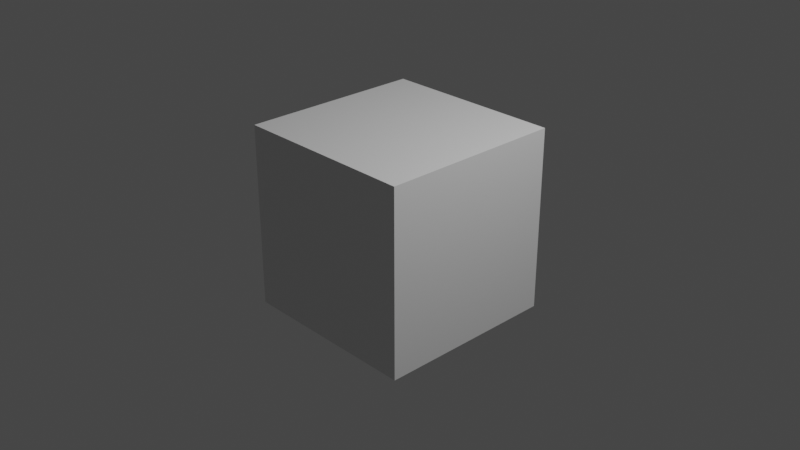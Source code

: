 # Source: v_shotgun_heavy-draw.blend  (saved by Blender 2.92.15; exported with 4.5.12 LTS)
import bpy
from mathutils import Matrix  # noqa: F401  (used for matrix-valued properties, if any)

bpy.ops.wm.read_factory_settings(use_empty=True)
scene = bpy.context.scene
scene.name = 'draw'

# ---- collections
col_collection = bpy.data.collections.new('Collection'); scene.collection.children.link(col_collection)
col_v_shotgun_heavy = bpy.data.collections.new('v_shotgun_heavy'); scene.collection.children.link(col_v_shotgun_heavy)

# ---- materials (node trees are filled in below, after node groups)
mat_material = bpy.data.materials.new('Material')
mat_material.alpha_threshold = 0.0
mat_material.use_transparent_shadow = False
mat_material.line_color = (0.0, 0.0, 0.0, 1.0)

# ---- material node trees
mat_material.use_nodes = True; mat_material.node_tree.nodes.clear()
_N = mat_material.node_tree.nodes; _L = mat_material.node_tree.links
n0 = _N.new('ShaderNodeOutputMaterial'); n0.name = 'Material Output'; n0.location = (300, 300)
n1 = _N.new('ShaderNodeBsdfPrincipled'); n1.name = 'Principled BSDF'; n1.location = (10, 300)
n1.distribution = 'GGX'
n1.subsurface_method = 'BURLEY'
n1.inputs[2].default_value = 0.4
n1.inputs[3].default_value = 1.45
n1.inputs[27].default_value = (0.0, 0.0, 0.0, 1.0)
n1.inputs[28].default_value = 1.0
_L.new(n1.outputs[0], n0.inputs[0])
n0.is_active_output = True

# ---- world
world_world = bpy.data.worlds.new('World'); scene.world = world_world
world_world.use_nodes = True; world_world.node_tree.nodes.clear()
_N = world_world.node_tree.nodes; _L = world_world.node_tree.links
n0 = _N.new('ShaderNodeOutputWorld'); n0.name = 'World Output'; n0.location = (300, 300)
n1 = _N.new('ShaderNodeBackground'); n1.name = 'Background'; n1.location = (10, 300)
n1.inputs[0].default_value = (0.05088, 0.05088, 0.05088, 1.0)
_L.new(n1.outputs[0], n0.inputs[0])
n0.is_active_output = True
world_world.color = (0.05088, 0.05088, 0.05088)
world_world.use_sun_shadow = False
world_world.sun_shadow_jitter_overblur = 0.0

# ---- cameras
cam_camera = bpy.data.cameras.new('Camera')
cam_camera.clip_end = 100.0
cam_camera.ortho_scale = 7.314

# ---- lights
light_light = bpy.data.lights.new('Light', 'POINT')
light_light.transmission_factor = 0.0
light_light.energy = 1000.0
light_light.shadow_soft_size = 0.1
light_light.shadow_maximum_resolution = 0.006
light_light.use_absolute_resolution = True

# ---- meshes
me_cube = bpy.data.meshes.new('Cube')
me_cube.from_pydata([(1.0, 1.0, 1.0), (1.0, 1.0, -1.0), (1.0, -1.0, 1.0), (1.0, -1.0, -1.0), (-1.0, 1.0, 1.0), (-1.0, 1.0, -1.0), (-1.0, -1.0, 1.0), (-1.0, -1.0, -1.0)], [], [(0, 4, 6, 2), (3, 2, 6, 7), (7, 6, 4, 5), (5, 1, 3, 7), (1, 0, 2, 3), (5, 4, 0, 1)])
_uv = me_cube.uv_layers.new(name='UVMap')
_uv.uv.foreach_set('vector', [0.625, 0.5, 0.875, 0.5, 0.875, 0.75, 0.625, 0.75, 0.375, 0.75, 0.625, 0.75, 0.625, 1.0, 0.375, 1.0, 0.375, 0.0, 0.625, 0.0, 0.625, 0.25, 0.375, 0.25, 0.125, 0.5, 0.375, 0.5, 0.375, 0.75, 0.125, 0.75, 0.375, 0.5, 0.625, 0.5, 0.625, 0.75, 0.375, 0.75, 0.375, 0.25, 0.625, 0.25, 0.625, 0.5, 0.375, 0.5])
me_cube.materials.append(mat_material)
me_cube.use_remesh_preserve_volume = False
me_cube.use_remesh_preserve_attributes = False
me_cube.use_mirror_vertex_groups = False
me_cube.update()
arm_v_shotgun_heavy_qc_skeleton = bpy.data.armatures.new('v_shotgun_heavy.qc_skeleton')  # bones are not reproduced

# ---- objects
ob_v_shotgun_heavy_qc_skeleton_proxy = bpy.data.objects.new('v_shotgun_heavy.qc_skeleton_proxy', arm_v_shotgun_heavy_qc_skeleton)
ob_cube = bpy.data.objects.new('Cube', me_cube)
ob_light = bpy.data.objects.new('Light', light_light)
ob_camera = bpy.data.objects.new('Camera', cam_camera)

# ---- transforms, parenting, visibility, modifiers, constraints
ob_v_shotgun_heavy_qc_skeleton_proxy.location = (0.0, 0.0, 0.0)
ob_v_shotgun_heavy_qc_skeleton_proxy.empty_image_offset = (-0.5, -0.5)
ob_v_shotgun_heavy_qc_skeleton_proxy.lineart.crease_threshold = 0.0
ob_cube.location = (0.0, 0.0, 0.0)
ob_cube.lock_rotations_4d = False
ob_cube.empty_display_type = 'ARROWS'
ob_cube.lineart.crease_threshold = 0.0
ob_light.location = (4.076, 1.005, 5.904)
ob_light.rotation_euler = (0.6503, 0.05522, 1.866)
ob_light.lock_rotations_4d = False
ob_light.empty_display_type = 'ARROWS'
ob_light.color = (0.0, 0.0, 0.0, 0.0)
ob_light.lineart.crease_threshold = 0.0
ob_camera.location = (7.359, -6.926, 4.958)
ob_camera.rotation_euler = (1.109, 0.0, 0.8149)
ob_camera.lock_rotations_4d = False
ob_camera.empty_display_type = 'ARROWS'
ob_camera.color = (0.0, 0.0, 0.0, 0.0)
ob_camera.display_type = 'WIRE'
ob_camera.lineart.crease_threshold = 0.0

# ---- collection membership
scene.collection.objects.link(ob_v_shotgun_heavy_qc_skeleton_proxy)
col_collection.objects.link(ob_cube)
col_collection.objects.link(ob_light)
col_collection.objects.link(ob_camera)

# ---- scene / render settings (as saved in the file)
scene.camera = ob_camera
scene.frame_start = 0; scene.frame_end = 30; scene.frame_set(0)
scene.render.engine = 'BLENDER_EEVEE_NEXT'
scene.cycles.use_denoising = False
scene.cycles.samples = 128
scene.cycles.sampling_pattern = 'TABULATED_SOBOL'
scene.cycles.use_adaptive_sampling = False
scene.cycles.use_light_tree = False
scene.view_settings.view_transform = 'Filmic'
bpy.context.view_layer.update()
